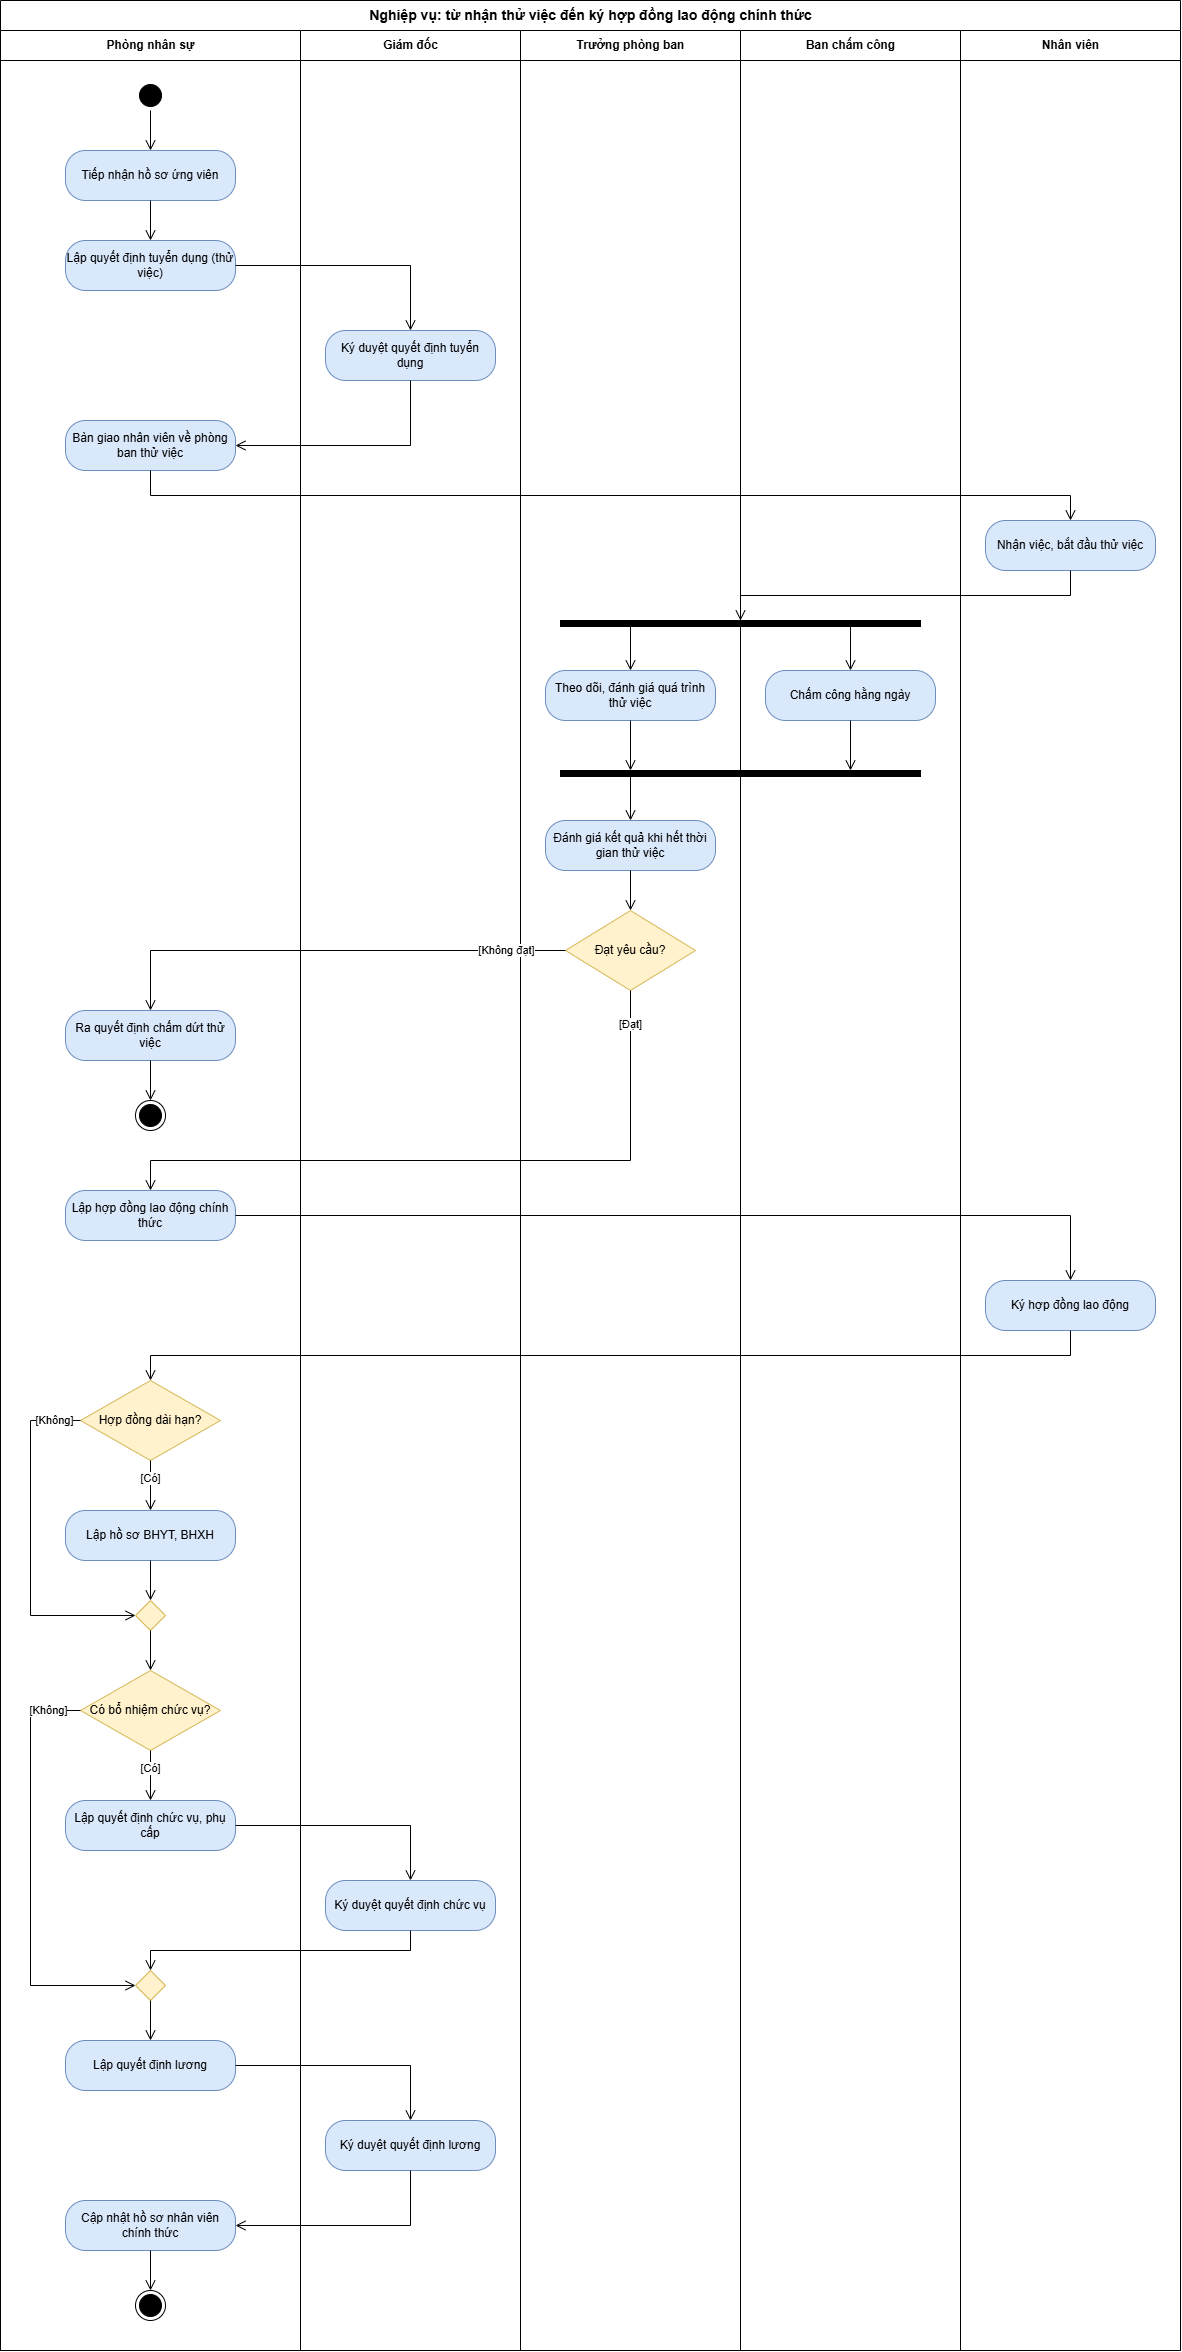

The diagram above was exported from draw.io. Its source (the exported page's mxGraphModel, read from the mxfile embedded in the PNG):
<mxGraphModel dx="3122" dy="2430" grid="1" gridSize="10" guides="1" tooltips="1" connect="1" arrows="1" fold="1" page="1" pageScale="1" pageWidth="1300" pageHeight="2440" math="0" shadow="0">
  <root>
    <mxCell id="0" />
    <mxCell id="1" parent="0" />
    <mxCell id="pool" parent="1" style="swimlane;childLayout=stackLayout;resizeParent=1;resizeParentMax=0;horizontal=1;startSize=30;horizontalStack=1;html=1;fontSize=14;" value="Nghiệp vụ: từ nhận thử việc đến ký hợp đồng lao động chính thức" vertex="1">
      <mxGeometry height="2350" width="1180" x="40" y="40" as="geometry" />
    </mxCell>
    <mxCell id="lane0" parent="pool" style="swimlane;startSize=30;html=1;fontStyle=1;" value="Phòng nhân sự" vertex="1">
      <mxGeometry height="2320" width="300" y="30" as="geometry" />
    </mxCell>
    <mxCell id="start" parent="lane0" style="ellipse;html=1;shape=startState;fillColor=#000000;strokeColor=#000000;" value="" vertex="1">
      <mxGeometry height="30" width="30" x="135" y="50" as="geometry" />
    </mxCell>
    <mxCell id="a1" parent="lane0" style="rounded=1;whiteSpace=wrap;html=1;arcSize=40;fillColor=#dae8fc;strokeColor=#6c8ebf;" value="Tiếp nhận hồ sơ ứng viên" vertex="1">
      <mxGeometry height="50" width="170" x="65" y="120" as="geometry" />
    </mxCell>
    <mxCell id="a2" parent="lane0" style="rounded=1;whiteSpace=wrap;html=1;arcSize=40;fillColor=#dae8fc;strokeColor=#6c8ebf;" value="Lập quyết định tuyển dụng (thử việc)" vertex="1">
      <mxGeometry height="50" width="170" x="65" y="210" as="geometry" />
    </mxCell>
    <mxCell id="a4" parent="lane0" style="rounded=1;whiteSpace=wrap;html=1;arcSize=40;fillColor=#dae8fc;strokeColor=#6c8ebf;" value="Bàn giao nhân viên về phòng ban thử việc" vertex="1">
      <mxGeometry height="50" width="170" x="65" y="390" as="geometry" />
    </mxCell>
    <mxCell id="a7" parent="lane0" style="rounded=1;whiteSpace=wrap;html=1;arcSize=40;fillColor=#dae8fc;strokeColor=#6c8ebf;" value="Ra quyết định chấm dứt thử việc" vertex="1">
      <mxGeometry height="50" width="170" x="65" y="980" as="geometry" />
    </mxCell>
    <mxCell id="end1" parent="lane0" style="ellipse;html=1;shape=endState;fillColor=#000000;strokeColor=#000000;" value="" vertex="1">
      <mxGeometry height="30" width="30" x="135" y="1070" as="geometry" />
    </mxCell>
    <mxCell id="a8" parent="lane0" style="rounded=1;whiteSpace=wrap;html=1;arcSize=40;fillColor=#dae8fc;strokeColor=#6c8ebf;" value="Lập hợp đồng lao động chính thức" vertex="1">
      <mxGeometry height="50" width="170" x="65" y="1160" as="geometry" />
    </mxCell>
    <mxCell id="d2" parent="lane0" style="rhombus;whiteSpace=wrap;html=1;fillColor=#fff2cc;strokeColor=#d6b656;" value="Hợp đồng dài hạn?" vertex="1">
      <mxGeometry height="80" width="140" x="80" y="1350" as="geometry" />
    </mxCell>
    <mxCell id="a10" parent="lane0" style="rounded=1;whiteSpace=wrap;html=1;arcSize=40;fillColor=#dae8fc;strokeColor=#6c8ebf;" value="Lập hồ sơ BHYT, BHXH" vertex="1">
      <mxGeometry height="50" width="170" x="65" y="1480" as="geometry" />
    </mxCell>
    <mxCell id="m1" parent="lane0" style="rhombus;html=1;fillColor=#fff2cc;strokeColor=#d6b656;" value="" vertex="1">
      <mxGeometry height="30" width="30" x="135" y="1570" as="geometry" />
    </mxCell>
    <mxCell id="d3" parent="lane0" style="rhombus;whiteSpace=wrap;html=1;fillColor=#fff2cc;strokeColor=#d6b656;" value="Có bổ nhiệm chức vụ?" vertex="1">
      <mxGeometry height="80" width="140" x="80" y="1640" as="geometry" />
    </mxCell>
    <mxCell id="c1" parent="lane0" style="rounded=1;whiteSpace=wrap;html=1;arcSize=40;fillColor=#dae8fc;strokeColor=#6c8ebf;" value="Lập quyết định chức vụ, phụ cấp" vertex="1">
      <mxGeometry height="50" width="170" x="65" y="1770" as="geometry" />
    </mxCell>
    <mxCell id="m2" parent="lane0" style="rhombus;html=1;fillColor=#fff2cc;strokeColor=#d6b656;" value="" vertex="1">
      <mxGeometry height="30" width="30" x="135" y="1940" as="geometry" />
    </mxCell>
    <mxCell id="c2" parent="lane0" style="rounded=1;whiteSpace=wrap;html=1;arcSize=40;fillColor=#dae8fc;strokeColor=#6c8ebf;" value="Lập quyết định lương" vertex="1">
      <mxGeometry height="50" width="170" x="65" y="2010" as="geometry" />
    </mxCell>
    <mxCell id="c3" parent="lane0" style="rounded=1;whiteSpace=wrap;html=1;arcSize=40;fillColor=#dae8fc;strokeColor=#6c8ebf;" value="Cập nhật hồ sơ nhân viên chính thức" vertex="1">
      <mxGeometry height="50" width="170" x="65" y="2170" as="geometry" />
    </mxCell>
    <mxCell id="end2" parent="lane0" style="ellipse;html=1;shape=endState;fillColor=#000000;strokeColor=#000000;" value="" vertex="1">
      <mxGeometry height="30" width="30" x="135" y="2260" as="geometry" />
    </mxCell>
    <mxCell id="lane1" parent="pool" style="swimlane;startSize=30;html=1;fontStyle=1;" value="Giám đốc" vertex="1">
      <mxGeometry height="2320" width="220" x="300" y="30" as="geometry" />
    </mxCell>
    <mxCell id="a3" parent="lane1" style="rounded=1;whiteSpace=wrap;html=1;arcSize=40;fillColor=#dae8fc;strokeColor=#6c8ebf;" value="Ký duyệt quyết định tuyển dụng" vertex="1">
      <mxGeometry height="50" width="170" x="25" y="300" as="geometry" />
    </mxCell>
    <mxCell id="k1" parent="lane1" style="rounded=1;whiteSpace=wrap;html=1;arcSize=40;fillColor=#dae8fc;strokeColor=#6c8ebf;" value="Ký duyệt quyết định chức vụ" vertex="1">
      <mxGeometry height="50" width="170" x="25" y="1850" as="geometry" />
    </mxCell>
    <mxCell id="k2" parent="lane1" style="rounded=1;whiteSpace=wrap;html=1;arcSize=40;fillColor=#dae8fc;strokeColor=#6c8ebf;" value="Ký duyệt quyết định lương" vertex="1">
      <mxGeometry height="50" width="170" x="25" y="2090" as="geometry" />
    </mxCell>
    <mxCell id="lane2" parent="pool" style="swimlane;startSize=30;html=1;fontStyle=1;" value="Trưởng phòng ban" vertex="1">
      <mxGeometry height="2320" width="220" x="520" y="30" as="geometry" />
    </mxCell>
    <mxCell id="fork" parent="lane2" style="html=1;points=[];perimeter=orthogonalPerimeter;fillColor=#000000;strokeColor=#000000;" value="" vertex="1">
      <mxGeometry height="6" width="360" x="40" y="590" as="geometry" />
    </mxCell>
    <mxCell id="b1" parent="lane2" style="rounded=1;whiteSpace=wrap;html=1;arcSize=40;fillColor=#dae8fc;strokeColor=#6c8ebf;" value="Theo dõi, đánh giá quá trình thử việc" vertex="1">
      <mxGeometry height="50" width="170" x="25" y="640" as="geometry" />
    </mxCell>
    <mxCell id="join" parent="lane2" style="html=1;points=[];perimeter=orthogonalPerimeter;fillColor=#000000;strokeColor=#000000;" value="" vertex="1">
      <mxGeometry height="6" width="360" x="40" y="740" as="geometry" />
    </mxCell>
    <mxCell id="a6" parent="lane2" style="rounded=1;whiteSpace=wrap;html=1;arcSize=40;fillColor=#dae8fc;strokeColor=#6c8ebf;" value="Đánh giá kết quả khi hết thời gian thử việc" vertex="1">
      <mxGeometry height="50" width="170" x="25" y="790" as="geometry" />
    </mxCell>
    <mxCell id="d1" parent="lane2" style="rhombus;whiteSpace=wrap;html=1;fillColor=#fff2cc;strokeColor=#d6b656;" value="Đạt yêu cầu?" vertex="1">
      <mxGeometry height="80" width="130" x="45" y="880" as="geometry" />
    </mxCell>
    <mxCell id="lane3" parent="pool" style="swimlane;startSize=30;html=1;fontStyle=1;" value="Ban chấm công" vertex="1">
      <mxGeometry height="2320" width="220" x="740" y="30" as="geometry" />
    </mxCell>
    <mxCell id="b2" parent="lane3" style="rounded=1;whiteSpace=wrap;html=1;arcSize=40;fillColor=#dae8fc;strokeColor=#6c8ebf;" value="Chấm công hằng ngày" vertex="1">
      <mxGeometry height="50" width="170" x="25" y="640" as="geometry" />
    </mxCell>
    <mxCell id="lane4" parent="pool" style="swimlane;startSize=30;html=1;fontStyle=1;" value="Nhân viên" vertex="1">
      <mxGeometry height="2320" width="220" x="960" y="30" as="geometry" />
    </mxCell>
    <mxCell id="a5" parent="lane4" style="rounded=1;whiteSpace=wrap;html=1;arcSize=40;fillColor=#dae8fc;strokeColor=#6c8ebf;" value="Nhận việc, bắt đầu thử việc" vertex="1">
      <mxGeometry height="50" width="170" x="25" y="490" as="geometry" />
    </mxCell>
    <mxCell id="a9" parent="lane4" style="rounded=1;whiteSpace=wrap;html=1;arcSize=40;fillColor=#dae8fc;strokeColor=#6c8ebf;" value="Ký hợp đồng lao động" vertex="1">
      <mxGeometry height="50" width="170" x="25" y="1250" as="geometry" />
    </mxCell>
    <mxCell id="e1" edge="1" parent="1" source="start" style="edgeStyle=orthogonalEdgeStyle;rounded=0;orthogonalLoop=1;jettySize=auto;html=1;endArrow=open;endSize=8;exitX=0.5;exitY=1;exitDx=0;exitDy=0;entryX=0.5;entryY=0;entryDx=0;entryDy=0;" target="a1" value="">
      <mxGeometry relative="1" as="geometry" />
    </mxCell>
    <mxCell id="e2" edge="1" parent="1" source="a1" style="edgeStyle=orthogonalEdgeStyle;rounded=0;orthogonalLoop=1;jettySize=auto;html=1;endArrow=open;endSize=8;exitX=0.5;exitY=1;exitDx=0;exitDy=0;entryX=0.5;entryY=0;entryDx=0;entryDy=0;" target="a2" value="">
      <mxGeometry relative="1" as="geometry" />
    </mxCell>
    <mxCell id="e3" edge="1" parent="1" source="a2" style="edgeStyle=orthogonalEdgeStyle;rounded=0;orthogonalLoop=1;jettySize=auto;html=1;endArrow=open;endSize=8;exitX=1;exitY=0.5;exitDx=0;exitDy=0;entryX=0.5;entryY=0;entryDx=0;entryDy=0;" target="a3" value="">
      <mxGeometry relative="1" as="geometry">
        <Array as="points">
          <mxPoint x="450" y="305" />
        </Array>
      </mxGeometry>
    </mxCell>
    <mxCell id="e4" edge="1" parent="1" source="a3" style="edgeStyle=orthogonalEdgeStyle;rounded=0;orthogonalLoop=1;jettySize=auto;html=1;endArrow=open;endSize=8;exitX=0.5;exitY=1;exitDx=0;exitDy=0;entryX=1;entryY=0.5;entryDx=0;entryDy=0;" target="a4" value="">
      <mxGeometry relative="1" as="geometry">
        <Array as="points">
          <mxPoint x="450" y="485" />
        </Array>
      </mxGeometry>
    </mxCell>
    <mxCell id="e5" edge="1" parent="1" source="a4" style="edgeStyle=orthogonalEdgeStyle;rounded=0;orthogonalLoop=1;jettySize=auto;html=1;endArrow=open;endSize=8;exitX=0.5;exitY=1;exitDx=0;exitDy=0;entryX=0.5;entryY=0;entryDx=0;entryDy=0;" target="a5" value="">
      <mxGeometry relative="1" as="geometry">
        <Array as="points">
          <mxPoint x="190" y="535" />
          <mxPoint x="1110" y="535" />
        </Array>
      </mxGeometry>
    </mxCell>
    <mxCell id="e6" edge="1" parent="1" source="a5" style="edgeStyle=orthogonalEdgeStyle;rounded=0;orthogonalLoop=1;jettySize=auto;html=1;endArrow=open;endSize=8;exitX=0.5;exitY=1;exitDx=0;exitDy=0;entryX=0.5;entryY=0;entryDx=0;entryDy=0;" target="fork" value="">
      <mxGeometry relative="1" as="geometry">
        <Array as="points">
          <mxPoint x="1110" y="635" />
          <mxPoint x="780" y="635" />
        </Array>
      </mxGeometry>
    </mxCell>
    <mxCell id="e7" edge="1" parent="1" source="fork" style="edgeStyle=orthogonalEdgeStyle;rounded=0;orthogonalLoop=1;jettySize=auto;html=1;endArrow=open;endSize=8;exitX=0.194444;exitY=1;exitDx=0;exitDy=0;entryX=0.5;entryY=0;entryDx=0;entryDy=0;" target="b1" value="">
      <mxGeometry relative="1" as="geometry" />
    </mxCell>
    <mxCell id="e8" edge="1" parent="1" source="fork" style="edgeStyle=orthogonalEdgeStyle;rounded=0;orthogonalLoop=1;jettySize=auto;html=1;endArrow=open;endSize=8;exitX=0.805556;exitY=1;exitDx=0;exitDy=0;entryX=0.5;entryY=0;entryDx=0;entryDy=0;" target="b2" value="">
      <mxGeometry relative="1" as="geometry" />
    </mxCell>
    <mxCell id="e9" edge="1" parent="1" source="b1" style="edgeStyle=orthogonalEdgeStyle;rounded=0;orthogonalLoop=1;jettySize=auto;html=1;endArrow=open;endSize=8;exitX=0.5;exitY=1;exitDx=0;exitDy=0;entryX=0.194444;entryY=0;entryDx=0;entryDy=0;" target="join" value="">
      <mxGeometry relative="1" as="geometry" />
    </mxCell>
    <mxCell id="e10" edge="1" parent="1" source="b2" style="edgeStyle=orthogonalEdgeStyle;rounded=0;orthogonalLoop=1;jettySize=auto;html=1;endArrow=open;endSize=8;exitX=0.5;exitY=1;exitDx=0;exitDy=0;entryX=0.805556;entryY=0;entryDx=0;entryDy=0;" target="join" value="">
      <mxGeometry relative="1" as="geometry" />
    </mxCell>
    <mxCell id="e11" edge="1" parent="1" source="join" style="edgeStyle=orthogonalEdgeStyle;rounded=0;orthogonalLoop=1;jettySize=auto;html=1;endArrow=open;endSize=8;exitX=0.194444;exitY=1;exitDx=0;exitDy=0;entryX=0.5;entryY=0;entryDx=0;entryDy=0;" target="a6" value="">
      <mxGeometry relative="1" as="geometry" />
    </mxCell>
    <mxCell id="e12" edge="1" parent="1" source="a6" style="edgeStyle=orthogonalEdgeStyle;rounded=0;orthogonalLoop=1;jettySize=auto;html=1;endArrow=open;endSize=8;exitX=0.5;exitY=1;exitDx=0;exitDy=0;entryX=0.5;entryY=0;entryDx=0;entryDy=0;" target="d1" value="">
      <mxGeometry relative="1" as="geometry" />
    </mxCell>
    <mxCell id="e13" edge="1" parent="1" source="d1" style="edgeStyle=orthogonalEdgeStyle;rounded=0;orthogonalLoop=1;jettySize=auto;html=1;endArrow=open;endSize=8;exitX=0;exitY=0.5;exitDx=0;exitDy=0;entryX=0.5;entryY=0;entryDx=0;entryDy=0;" target="a7" value="[Không đạt]">
      <mxGeometry relative="1" x="-0.75" as="geometry">
        <mxPoint as="offset" />
        <Array as="points">
          <mxPoint x="190" y="990" />
        </Array>
      </mxGeometry>
    </mxCell>
    <mxCell id="e14" edge="1" parent="1" source="a7" style="edgeStyle=orthogonalEdgeStyle;rounded=0;orthogonalLoop=1;jettySize=auto;html=1;endArrow=open;endSize=8;exitX=0.5;exitY=1;exitDx=0;exitDy=0;entryX=0.5;entryY=0;entryDx=0;entryDy=0;" target="end1" value="">
      <mxGeometry relative="1" as="geometry" />
    </mxCell>
    <mxCell id="e15" edge="1" parent="1" source="d1" style="edgeStyle=orthogonalEdgeStyle;rounded=0;orthogonalLoop=1;jettySize=auto;html=1;endArrow=open;endSize=8;exitX=0.5;exitY=1;exitDx=0;exitDy=0;entryX=0.5;entryY=0;entryDx=0;entryDy=0;" target="a8" value="[Đạt]">
      <mxGeometry relative="1" x="-0.9" as="geometry">
        <mxPoint as="offset" />
        <Array as="points">
          <mxPoint x="670" y="1200" />
          <mxPoint x="190" y="1200" />
        </Array>
      </mxGeometry>
    </mxCell>
    <mxCell id="e16" edge="1" parent="1" source="a8" style="edgeStyle=orthogonalEdgeStyle;rounded=0;orthogonalLoop=1;jettySize=auto;html=1;endArrow=open;endSize=8;exitX=1;exitY=0.5;exitDx=0;exitDy=0;entryX=0.5;entryY=0;entryDx=0;entryDy=0;" target="a9" value="">
      <mxGeometry relative="1" as="geometry">
        <Array as="points">
          <mxPoint x="1110" y="1255" />
        </Array>
      </mxGeometry>
    </mxCell>
    <mxCell id="e17" edge="1" parent="1" source="a9" style="edgeStyle=orthogonalEdgeStyle;rounded=0;orthogonalLoop=1;jettySize=auto;html=1;endArrow=open;endSize=8;exitX=0.5;exitY=1;exitDx=0;exitDy=0;entryX=0.5;entryY=0;entryDx=0;entryDy=0;" target="d2" value="">
      <mxGeometry relative="1" as="geometry">
        <Array as="points">
          <mxPoint x="1110" y="1395" />
          <mxPoint x="190" y="1395" />
        </Array>
      </mxGeometry>
    </mxCell>
    <mxCell id="e18" edge="1" parent="1" source="d2" style="edgeStyle=orthogonalEdgeStyle;rounded=0;orthogonalLoop=1;jettySize=auto;html=1;endArrow=open;endSize=8;exitX=0.5;exitY=1;exitDx=0;exitDy=0;entryX=0.5;entryY=0;entryDx=0;entryDy=0;" target="a10" value="[Có]">
      <mxGeometry relative="1" x="-0.3" as="geometry">
        <mxPoint as="offset" />
      </mxGeometry>
    </mxCell>
    <mxCell id="e19" edge="1" parent="1" source="a10" style="edgeStyle=orthogonalEdgeStyle;rounded=0;orthogonalLoop=1;jettySize=auto;html=1;endArrow=open;endSize=8;exitX=0.5;exitY=1;exitDx=0;exitDy=0;entryX=0.5;entryY=0;entryDx=0;entryDy=0;" target="m1" value="">
      <mxGeometry relative="1" as="geometry" />
    </mxCell>
    <mxCell id="e20" edge="1" parent="1" source="d2" style="edgeStyle=orthogonalEdgeStyle;rounded=0;orthogonalLoop=1;jettySize=auto;html=1;endArrow=open;endSize=8;exitX=0;exitY=0.5;exitDx=0;exitDy=0;entryX=0;entryY=0.5;entryDx=0;entryDy=0;" target="m1" value="[Không]">
      <mxGeometry relative="1" x="-0.85" as="geometry">
        <mxPoint as="offset" />
        <Array as="points">
          <mxPoint x="70" y="1460" />
          <mxPoint x="70" y="1655" />
        </Array>
      </mxGeometry>
    </mxCell>
    <mxCell id="e21" edge="1" parent="1" source="m1" style="edgeStyle=orthogonalEdgeStyle;rounded=0;orthogonalLoop=1;jettySize=auto;html=1;endArrow=open;endSize=8;exitX=0.5;exitY=1;exitDx=0;exitDy=0;entryX=0.5;entryY=0;entryDx=0;entryDy=0;" target="d3" value="">
      <mxGeometry relative="1" as="geometry" />
    </mxCell>
    <mxCell id="e22" edge="1" parent="1" source="d3" style="edgeStyle=orthogonalEdgeStyle;rounded=0;orthogonalLoop=1;jettySize=auto;html=1;endArrow=open;endSize=8;exitX=0.5;exitY=1;exitDx=0;exitDy=0;entryX=0.5;entryY=0;entryDx=0;entryDy=0;" target="c1" value="[Có]">
      <mxGeometry relative="1" x="-0.3" as="geometry">
        <mxPoint as="offset" />
      </mxGeometry>
    </mxCell>
    <mxCell id="e23" edge="1" parent="1" source="c1" style="edgeStyle=orthogonalEdgeStyle;rounded=0;orthogonalLoop=1;jettySize=auto;html=1;endArrow=open;endSize=8;exitX=1;exitY=0.5;exitDx=0;exitDy=0;entryX=0.5;entryY=0;entryDx=0;entryDy=0;" target="k1" value="">
      <mxGeometry relative="1" as="geometry">
        <Array as="points">
          <mxPoint x="450" y="1865" />
        </Array>
      </mxGeometry>
    </mxCell>
    <mxCell id="e24" edge="1" parent="1" source="k1" style="edgeStyle=orthogonalEdgeStyle;rounded=0;orthogonalLoop=1;jettySize=auto;html=1;endArrow=open;endSize=8;exitX=0.5;exitY=1;exitDx=0;exitDy=0;entryX=0.5;entryY=0;entryDx=0;entryDy=0;" target="m2" value="">
      <mxGeometry relative="1" as="geometry">
        <Array as="points">
          <mxPoint x="450" y="1990" />
          <mxPoint x="190" y="1990" />
        </Array>
      </mxGeometry>
    </mxCell>
    <mxCell id="e25" edge="1" parent="1" source="d3" style="edgeStyle=orthogonalEdgeStyle;rounded=0;orthogonalLoop=1;jettySize=auto;html=1;endArrow=open;endSize=8;exitX=0;exitY=0.5;exitDx=0;exitDy=0;entryX=0;entryY=0.5;entryDx=0;entryDy=0;" target="m2" value="[Không]">
      <mxGeometry relative="1" x="-0.85" as="geometry">
        <mxPoint as="offset" />
        <Array as="points">
          <mxPoint x="70" y="1750" />
          <mxPoint x="70" y="2025" />
        </Array>
      </mxGeometry>
    </mxCell>
    <mxCell id="e26" edge="1" parent="1" source="m2" style="edgeStyle=orthogonalEdgeStyle;rounded=0;orthogonalLoop=1;jettySize=auto;html=1;endArrow=open;endSize=8;exitX=0.5;exitY=1;exitDx=0;exitDy=0;entryX=0.5;entryY=0;entryDx=0;entryDy=0;" target="c2" value="">
      <mxGeometry relative="1" as="geometry" />
    </mxCell>
    <mxCell id="e27" edge="1" parent="1" source="c2" style="edgeStyle=orthogonalEdgeStyle;rounded=0;orthogonalLoop=1;jettySize=auto;html=1;endArrow=open;endSize=8;exitX=1;exitY=0.5;exitDx=0;exitDy=0;entryX=0.5;entryY=0;entryDx=0;entryDy=0;" target="k2" value="">
      <mxGeometry relative="1" as="geometry">
        <Array as="points">
          <mxPoint x="450" y="2105" />
        </Array>
      </mxGeometry>
    </mxCell>
    <mxCell id="e28" edge="1" parent="1" source="k2" style="edgeStyle=orthogonalEdgeStyle;rounded=0;orthogonalLoop=1;jettySize=auto;html=1;endArrow=open;endSize=8;exitX=0.5;exitY=1;exitDx=0;exitDy=0;entryX=1;entryY=0.5;entryDx=0;entryDy=0;" target="c3" value="">
      <mxGeometry relative="1" as="geometry">
        <Array as="points">
          <mxPoint x="450" y="2265" />
        </Array>
      </mxGeometry>
    </mxCell>
    <mxCell id="e29" edge="1" parent="1" source="c3" style="edgeStyle=orthogonalEdgeStyle;rounded=0;orthogonalLoop=1;jettySize=auto;html=1;endArrow=open;endSize=8;exitX=0.5;exitY=1;exitDx=0;exitDy=0;entryX=0.5;entryY=0;entryDx=0;entryDy=0;" target="end2" value="">
      <mxGeometry relative="1" as="geometry" />
    </mxCell>
  </root>
</mxGraphModel>